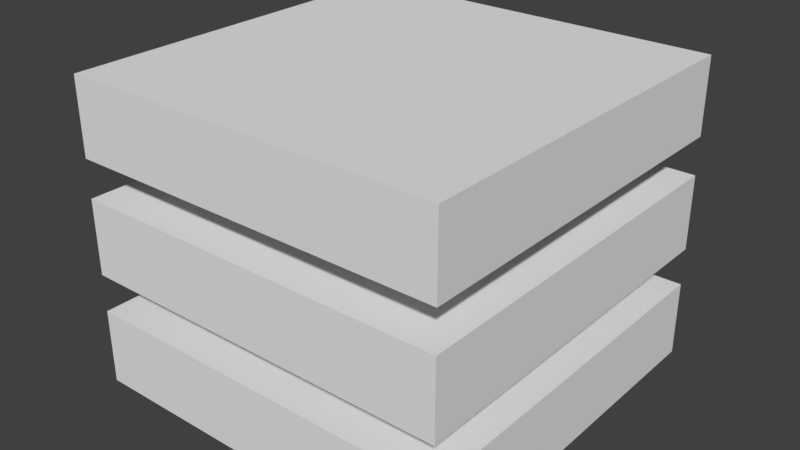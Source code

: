 # Source: Redis.blend  (saved by Blender 2.79.0; exported with 4.5.12 LTS)
import bpy
from mathutils import Matrix  # noqa: F401  (used for matrix-valued properties, if any)

bpy.ops.wm.read_factory_settings(use_empty=True)
scene = bpy.context.scene
scene.name = 'Scene'

# ---- collections
col_collection_1 = bpy.data.collections.new('Collection 1'); scene.collection.children.link(col_collection_1)

# ---- materials (node trees are filled in below, after node groups)
mat_redis_material = bpy.data.materials.new('Redis_Material')
mat_redis_material.alpha_threshold = 0.0
mat_redis_material.use_transparent_shadow = False
mat_redis_material.roughness = 0.5
mat_redis_material.line_color = (0.0, 0.0, 0.0, 1.0)

# ---- material node trees

# ---- world
world_world = bpy.data.worlds.new('World'); scene.world = world_world
world_world.color = (0.05088, 0.05088, 0.05088)
world_world.use_sun_shadow = False
world_world.sun_shadow_jitter_overblur = 0.0
world_world.cycles.sampling_method = 'MANUAL'

# ---- meshes
me_cube_001 = bpy.data.meshes.new('Cube.001')
me_cube_001.from_pydata([(-1.0, -1.0, 0.0), (-1.0, -1.0, 0.4), (-1.0, 1.0, 0.0), (-1.0, 1.0, 0.4), (1.0, -1.0, 0.0), (1.0, -1.0, 0.4), (1.0, 1.0, 0.0), (1.0, 1.0, 0.4), (-1.0, -1.0, 0.6), (-1.0, -1.0, 1.0), (-1.0, 1.0, 0.6), (-1.0, 1.0, 1.0), (1.0, -1.0, 0.6), (1.0, -1.0, 1.0), (1.0, 1.0, 0.6), (1.0, 1.0, 1.0), (-1.0, -1.0, 1.2), (-1.0, -1.0, 1.6), (-1.0, 1.0, 1.2), (-1.0, 1.0, 1.6), (1.0, -1.0, 1.2), (1.0, -1.0, 1.6), (1.0, 1.0, 1.2), (1.0, 1.0, 1.6)], [], [(0, 1, 3, 2), (2, 3, 7, 6), (6, 7, 5, 4), (4, 5, 1, 0), (2, 6, 4, 0), (7, 3, 1, 5), (8, 9, 11, 10), (10, 11, 15, 14), (14, 15, 13, 12), (12, 13, 9, 8), (10, 14, 12, 8), (15, 11, 9, 13), (16, 17, 19, 18), (18, 19, 23, 22), (22, 23, 21, 20), (20, 21, 17, 16), (18, 22, 20, 16), (23, 19, 17, 21)])
_uv = me_cube_001.uv_layers.new(name='UVMap')
_uv.uv.foreach_set('vector', [0.03548, -0.02077, 0.03548, -0.02077, 0.03548, 0.9833, 0.03548, 0.9833, 0.03548, 0.9833, 0.03548, 0.9833, 1.04, 0.9833, 1.04, 0.9833, 1.04, 0.9833, 1.04, 0.9833, 1.04, -0.02077, 1.04, -0.02077, 1.04, -0.02077, 1.04, -0.02077, 0.03548, -0.02077, 0.03548, -0.02077, 0.03548, 0.9833, 1.04, 0.9833, 1.04, -0.02077, 0.03548, -0.02077, 1.04, 0.9833, 0.03548, 0.9833, 0.03548, -0.02077, 1.04, -0.02077, 0.03548, -0.02077, 0.03548, -0.02077, 0.03548, 0.9833, 0.03548, 0.9833, 0.03548, 0.9833, 0.03548, 0.9833, 1.04, 0.9833, 1.04, 0.9833, 1.04, 0.9833, 1.04, 0.9833, 1.04, -0.02077, 1.04, -0.02077, 1.04, -0.02077, 1.04, -0.02077, 0.03548, -0.02077, 0.03548, -0.02077, 0.03548, 0.9833, 1.04, 0.9833, 1.04, -0.02077, 0.03548, -0.02077, 1.04, 0.9833, 0.03548, 0.9833, 0.03548, -0.02077, 1.04, -0.02077, 0.03548, -0.02077, 0.03548, -0.02077, 0.03548, 0.9833, 0.03548, 0.9833, 0.03548, 0.9833, 0.03548, 0.9833, 1.04, 0.9833, 1.04, 0.9833, 1.04, 0.9833, 1.04, 0.9833, 1.04, -0.02077, 1.04, -0.02077, 1.04, -0.02077, 1.04, -0.02077, 0.03548, -0.02077, 0.03548, -0.02077, 0.03548, 0.9833, 1.04, 0.9833, 1.04, -0.02077, 0.03548, -0.02077, 1.04, 0.9833, 0.03548, 0.9833, 0.03548, -0.02077, 1.04, -0.02077])
me_cube_001.materials.append(mat_redis_material)
me_cube_001.use_remesh_preserve_volume = False
me_cube_001.use_remesh_preserve_attributes = False
me_cube_001.use_mirror_vertex_groups = False
me_cube_001.update()

# ---- objects
ob_cube = bpy.data.objects.new('Cube', me_cube_001)

# ---- transforms, parenting, visibility, modifiers, constraints
ob_cube.location = (0.0, 0.0, 0.0)
ob_cube.lineart.crease_threshold = 0.0

# ---- collection membership
col_collection_1.objects.link(ob_cube)

# ---- scene / render settings (as saved in the file)
scene.frame_start = 1; scene.frame_end = 250; scene.frame_set(1)
scene.render.engine = 'BLENDER_EEVEE_NEXT'
scene.render.resolution_percentage = 50
scene.render.dither_intensity = 0.0
scene.cycles.use_denoising = False
scene.cycles.samples = 128
scene.cycles.sampling_pattern = 'TABULATED_SOBOL'
scene.cycles.use_adaptive_sampling = False
scene.cycles.use_light_tree = False
scene.cycles.blur_glossy = 0.0
scene.cycles.sample_clamp_indirect = 0.0
scene.view_settings.view_transform = 'Standard'
bpy.context.view_layer.update()

# ---- added for rendering (the .blend has no active camera and no usable light): camera, sun
cam_auto = bpy.data.cameras.new('AutoCamera')
cam_auto.lens = 50.0
cam_auto.sensor_width = 36.0
cam_auto.clip_end = 1000.0
ob_auto_camera = bpy.data.objects.new('AutoCamera', cam_auto)
scene.collection.objects.link(ob_auto_camera)
ob_auto_camera.location = (3.00662, -3.60795, 3.2053)
ob_auto_camera.rotation_euler = (1.09748, -7.21219e-08, 0.694738)
scene.camera = ob_auto_camera
light_auto_sun = bpy.data.lights.new('AutoSun', 'SUN')
light_auto_sun.energy = 3.0
light_auto_sun.angle = 0.0523599
ob_auto_sun = bpy.data.objects.new('AutoSun', light_auto_sun)
scene.collection.objects.link(ob_auto_sun)
ob_auto_sun.rotation_euler = (0.872665, 0.174533, 0.523599)
bpy.context.view_layer.update()
